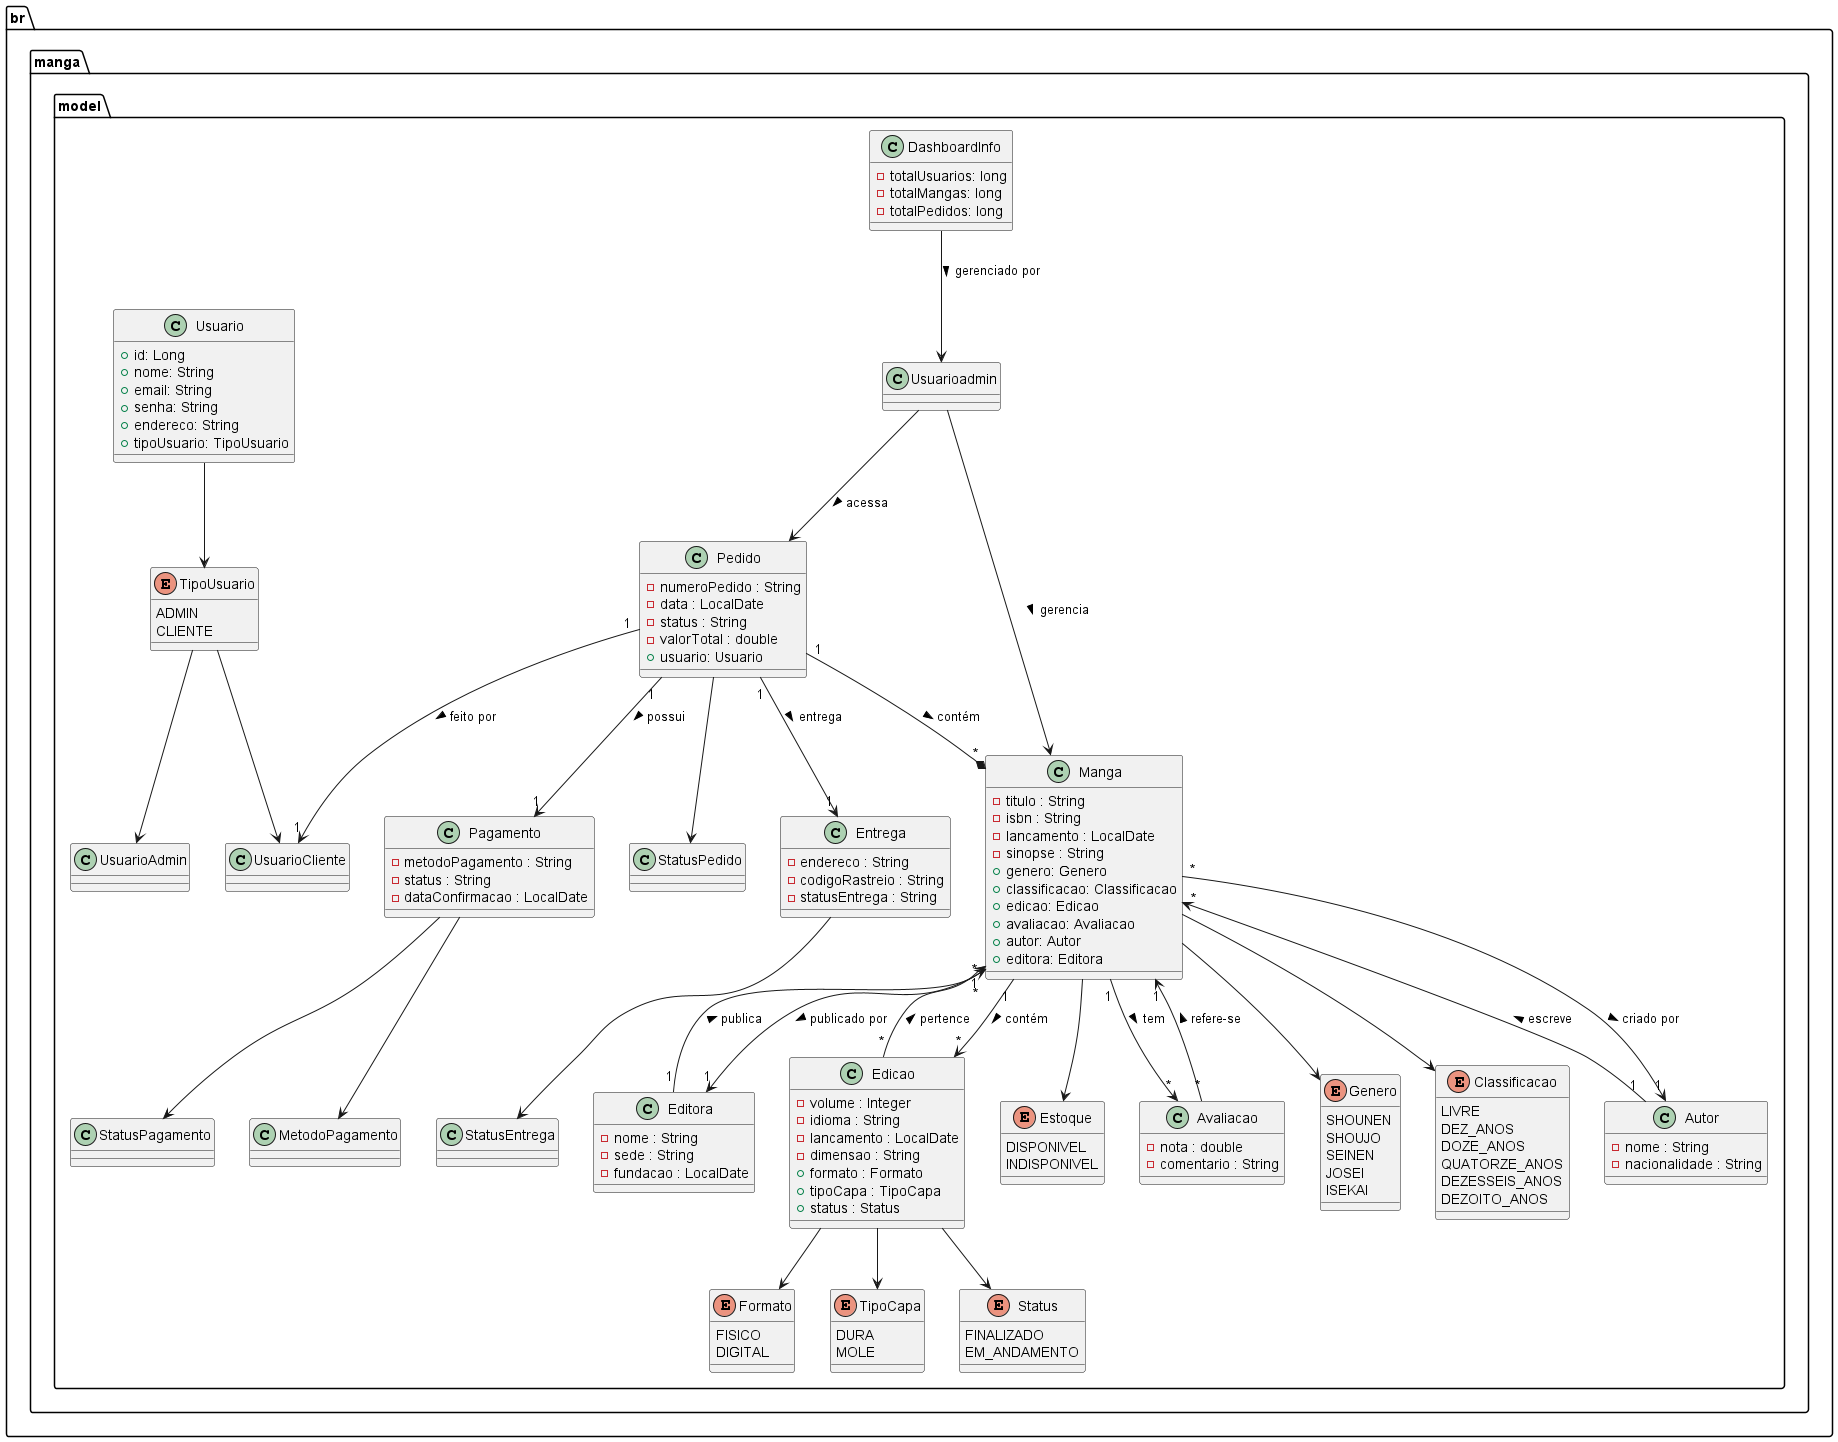

The diagram above was rendered by PlantUML. Its source (embedded in the PNG):
@startuml

package "br.manga.model" {

    class Manga {
        - titulo : String
        - isbn : String
        - lancamento : LocalDate
        - sinopse : String
        +genero: Genero
        +classificacao: Classificacao
        +edicao: Edicao
        +avaliacao: Avaliacao
        +autor: Autor
        +editora: Editora
    }

    class Usuario {
        +id: Long
        +nome: String
        +email: String
        +senha: String
        +endereco: String
        +tipoUsuario: TipoUsuario
    }

    class Autor {
        - nome : String
        - nacionalidade : String
    }

    class Avaliacao {
        - nota : double
        - comentario : String
    }

    class Edicao {
        - volume : Integer
        - idioma : String
        - lancamento : LocalDate
        - dimensao : String
        + formato : Formato
        + tipoCapa : TipoCapa
        + status : Status
    }

    class Editora {
        - nome : String
        - sede : String
        - fundacao : LocalDate
    }

    class Entrega {
        - endereco : String
        - codigoRastreio : String
        - statusEntrega : String
    }

    class Pagamento {
        - metodoPagamento : String
        - status : String
        - dataConfirmacao : LocalDate
    }

    class Pedido {
        - numeroPedido : String
        - data : LocalDate
        - status : String
        - valorTotal : double
        + usuario: Usuario
    }

    enum Estoque {
        DISPONIVEL
        INDISPONIVEL
    }

    enum Genero {
        SHOUNEN
        SHOUJO
        SEINEN
        JOSEI
        ISEKAI
    }

    enum Classificacao {
        LIVRE
        DEZ_ANOS
        DOZE_ANOS
        QUATORZE_ANOS
        DEZESSEIS_ANOS
        DEZOITO_ANOS
    }

    enum Formato {
        FISICO
        DIGITAL
    }

    enum TipoCapa {
        DURA
        MOLE
    }

    enum Status {
        FINALIZADO
        EM_ANDAMENTO
    }

    ' NOVAS CLASSES E ENUMS ADICIONADOS

    class Usuarioadmin {
    }

    enum TipoUsuario {
        ADMIN
        CLIENTE
    }


    class DashboardInfo {
        - totalUsuarios: long
        - totalMangas: long
        - totalPedidos: long
    }

    ' RELACIONAMENTOS EXISTENTES
    Manga "1" --> "*" Edicao : contém >
    Manga "1" --> "*" Avaliacao : tem >
    Manga "*" --> "1" Editora : publicado por >
    Manga "*" --> "1" Autor : criado por >
    
    Manga --> Genero
    Manga --> Classificacao
    Manga --> Estoque

    Edicao --> Formato
    Edicao --> TipoCapa
    Edicao --> Status

    Autor "1" --> "*" Manga : escreve >
    Avaliacao "*" --> "1" Manga : refere-se >
    Edicao "*" --> "1" Manga : pertence >
    Editora "1" --> "*" Manga : publica >
    Pedido "1" --> "1" Pagamento : possui >
    Pedido "1" --> "1" Entrega : entrega >
    Pedido "1" --* "*" Manga : contém >
    Pedido "1" --> "1" UsuarioCliente : feito por >

    ' NOVOS RELACIONAMENTOS
    
    Usuario --> TipoUsuario
    TipoUsuario --> UsuarioAdmin
    TipoUsuario --> UsuarioCliente

    DashboardInfo --> Usuarioadmin: gerenciado por >
    Usuarioadmin --> Pedido : acessa > 
    Usuarioadmin --> Manga : gerencia >

    Pedido --> StatusPedido
    Pagamento --> MetodoPagamento
    Pagamento --> StatusPagamento
    Entrega --> StatusEntrega

}

@enduml